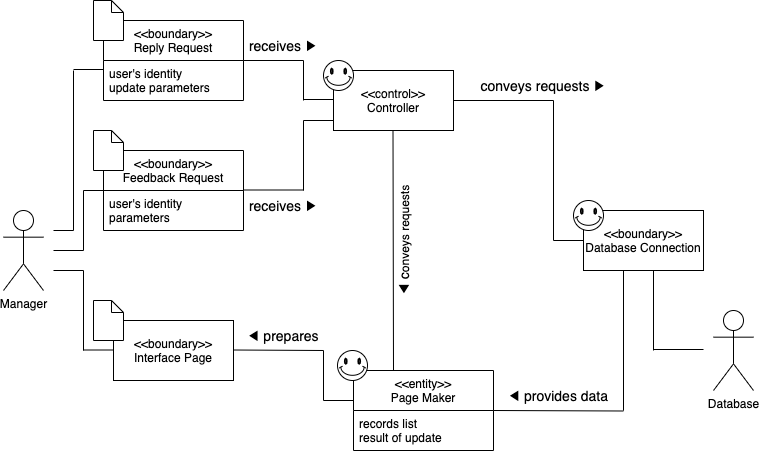

The diagram above was exported from draw.io. Its source (the exported page's mxGraphModel, read from the mxfile embedded in the PNG):
<mxGraphModel dx="946" dy="588" grid="1" gridSize="10" guides="1" tooltips="1" connect="1" arrows="1" fold="1" page="1" pageScale="1" pageWidth="827" pageHeight="1169" math="0" shadow="0">
  <root>
    <mxCell id="0" />
    <mxCell id="1" parent="0" />
    <mxCell id="9e36r-SvWrYG6-39WmHe-1" value="Manager" style="shape=umlActor;verticalLabelPosition=bottom;verticalAlign=top;html=1;outlineConnect=0;" vertex="1" parent="1">
      <mxGeometry x="30" y="300" width="40" height="80" as="geometry" />
    </mxCell>
    <mxCell id="9e36r-SvWrYG6-39WmHe-2" value="" style="endArrow=none;html=1;" edge="1" parent="1">
      <mxGeometry width="50" height="50" relative="1" as="geometry">
        <mxPoint x="80" y="340" as="sourcePoint" />
        <mxPoint x="110" y="340" as="targetPoint" />
      </mxGeometry>
    </mxCell>
    <mxCell id="9e36r-SvWrYG6-39WmHe-3" value="" style="endArrow=none;html=1;" edge="1" parent="1">
      <mxGeometry width="50" height="50" relative="1" as="geometry">
        <mxPoint x="110" y="280" as="sourcePoint" />
        <mxPoint x="140" y="280" as="targetPoint" />
      </mxGeometry>
    </mxCell>
    <mxCell id="9e36r-SvWrYG6-39WmHe-4" value="&amp;lt;&amp;lt;boundary&amp;gt;&amp;gt;&lt;br style=&quot;padding: 0px ; margin: 0px&quot;&gt;Interface Page" style="rounded=0;whiteSpace=wrap;html=1;" vertex="1" parent="1">
      <mxGeometry x="140" y="410" width="120" height="60" as="geometry" />
    </mxCell>
    <mxCell id="9e36r-SvWrYG6-39WmHe-5" value="" style="endArrow=none;html=1;" edge="1" parent="1">
      <mxGeometry width="50" height="50" relative="1" as="geometry">
        <mxPoint x="80" y="360" as="sourcePoint" />
        <mxPoint x="110" y="360" as="targetPoint" />
      </mxGeometry>
    </mxCell>
    <mxCell id="9e36r-SvWrYG6-39WmHe-6" value="" style="endArrow=none;html=1;" edge="1" parent="1">
      <mxGeometry width="50" height="50" relative="1" as="geometry">
        <mxPoint x="110" y="440" as="sourcePoint" />
        <mxPoint x="110" y="360" as="targetPoint" />
      </mxGeometry>
    </mxCell>
    <mxCell id="9e36r-SvWrYG6-39WmHe-7" value="" style="endArrow=none;html=1;" edge="1" parent="1">
      <mxGeometry width="50" height="50" relative="1" as="geometry">
        <mxPoint x="110" y="439.5" as="sourcePoint" />
        <mxPoint x="140" y="439.5" as="targetPoint" />
      </mxGeometry>
    </mxCell>
    <mxCell id="9e36r-SvWrYG6-39WmHe-8" value="" style="endArrow=none;html=1;" edge="1" parent="1">
      <mxGeometry width="50" height="50" relative="1" as="geometry">
        <mxPoint x="110" y="340" as="sourcePoint" />
        <mxPoint x="110" y="280" as="targetPoint" />
      </mxGeometry>
    </mxCell>
    <mxCell id="9e36r-SvWrYG6-39WmHe-10" value="&amp;lt;&amp;lt;control&amp;gt;&amp;gt;&lt;br&gt;Controller" style="rounded=0;whiteSpace=wrap;html=1;" vertex="1" parent="1">
      <mxGeometry x="360" y="160" width="120" height="60" as="geometry" />
    </mxCell>
    <mxCell id="9e36r-SvWrYG6-39WmHe-11" value="" style="endArrow=none;html=1;" edge="1" parent="1">
      <mxGeometry width="50" height="50" relative="1" as="geometry">
        <mxPoint x="330" y="280" as="sourcePoint" />
        <mxPoint x="330" y="210" as="targetPoint" />
      </mxGeometry>
    </mxCell>
    <mxCell id="9e36r-SvWrYG6-39WmHe-12" value="" style="endArrow=none;html=1;" edge="1" parent="1">
      <mxGeometry width="50" height="50" relative="1" as="geometry">
        <mxPoint x="330" y="210" as="sourcePoint" />
        <mxPoint x="360" y="210" as="targetPoint" />
      </mxGeometry>
    </mxCell>
    <mxCell id="9e36r-SvWrYG6-39WmHe-13" value="&lt;font style=&quot;font-size: 14px&quot;&gt;receives ▶&lt;/font&gt;" style="text;html=1;strokeColor=none;fillColor=none;align=center;verticalAlign=middle;whiteSpace=wrap;rounded=0;" vertex="1" parent="1">
      <mxGeometry x="270" y="280" width="80" height="30" as="geometry" />
    </mxCell>
    <mxCell id="9e36r-SvWrYG6-39WmHe-14" value="" style="endArrow=none;html=1;" edge="1" parent="1">
      <mxGeometry width="50" height="50" relative="1" as="geometry">
        <mxPoint x="260" y="439.5" as="sourcePoint" />
        <mxPoint x="350" y="440" as="targetPoint" />
      </mxGeometry>
    </mxCell>
    <mxCell id="9e36r-SvWrYG6-39WmHe-15" value="" style="endArrow=none;html=1;" edge="1" parent="1">
      <mxGeometry width="50" height="50" relative="1" as="geometry">
        <mxPoint x="350" y="490" as="sourcePoint" />
        <mxPoint x="350" y="440" as="targetPoint" />
      </mxGeometry>
    </mxCell>
    <mxCell id="9e36r-SvWrYG6-39WmHe-16" value="" style="endArrow=none;html=1;" edge="1" parent="1">
      <mxGeometry width="50" height="50" relative="1" as="geometry">
        <mxPoint x="350" y="490" as="sourcePoint" />
        <mxPoint x="380" y="490" as="targetPoint" />
      </mxGeometry>
    </mxCell>
    <mxCell id="9e36r-SvWrYG6-39WmHe-17" value="&lt;span style=&quot;font-family: , &amp;#34;consolas&amp;#34; , &amp;#34;liberation mono&amp;#34; , &amp;#34;menlo&amp;#34; , monospace&quot;&gt;&lt;font style=&quot;font-size: 14px&quot;&gt;◀ prepares&lt;/font&gt;&lt;/span&gt;" style="text;html=1;strokeColor=none;fillColor=none;align=center;verticalAlign=middle;whiteSpace=wrap;rounded=0;" vertex="1" parent="1">
      <mxGeometry x="270" y="410" width="80" height="30" as="geometry" />
    </mxCell>
    <mxCell id="9e36r-SvWrYG6-39WmHe-18" value="" style="endArrow=none;html=1;" edge="1" parent="1">
      <mxGeometry width="50" height="50" relative="1" as="geometry">
        <mxPoint x="420" y="460" as="sourcePoint" />
        <mxPoint x="419.5" y="220" as="targetPoint" />
      </mxGeometry>
    </mxCell>
    <mxCell id="9e36r-SvWrYG6-39WmHe-19" value="&lt;span style=&quot;font-size: 14px&quot;&gt;◀ c&lt;/span&gt;onveys requests" style="text;html=1;strokeColor=none;fillColor=none;align=center;verticalAlign=middle;whiteSpace=wrap;rounded=0;rotation=-90;" vertex="1" parent="1">
      <mxGeometry x="350" y="320" width="160" height="20" as="geometry" />
    </mxCell>
    <mxCell id="9e36r-SvWrYG6-39WmHe-20" value="" style="verticalLabelPosition=bottom;verticalAlign=top;html=1;shape=mxgraph.basic.smiley" vertex="1" parent="1">
      <mxGeometry x="350" y="150" width="30" height="30" as="geometry" />
    </mxCell>
    <mxCell id="9e36r-SvWrYG6-39WmHe-22" value="&amp;lt;&amp;lt;boundary&amp;gt;&amp;gt;&lt;br style=&quot;padding: 0px ; margin: 0px&quot;&gt;Database Connection" style="rounded=0;whiteSpace=wrap;html=1;" vertex="1" parent="1">
      <mxGeometry x="610" y="300" width="120" height="60" as="geometry" />
    </mxCell>
    <mxCell id="9e36r-SvWrYG6-39WmHe-23" value="" style="endArrow=none;html=1;" edge="1" parent="1">
      <mxGeometry width="50" height="50" relative="1" as="geometry">
        <mxPoint x="580" y="330" as="sourcePoint" />
        <mxPoint x="610" y="330" as="targetPoint" />
      </mxGeometry>
    </mxCell>
    <mxCell id="9e36r-SvWrYG6-39WmHe-24" value="" style="verticalLabelPosition=bottom;verticalAlign=top;html=1;shape=mxgraph.basic.smiley" vertex="1" parent="1">
      <mxGeometry x="600" y="290" width="30" height="30" as="geometry" />
    </mxCell>
    <mxCell id="9e36r-SvWrYG6-39WmHe-25" value="" style="endArrow=none;html=1;" edge="1" parent="1">
      <mxGeometry width="50" height="50" relative="1" as="geometry">
        <mxPoint x="580" y="190" as="sourcePoint" />
        <mxPoint x="480" y="190" as="targetPoint" />
      </mxGeometry>
    </mxCell>
    <mxCell id="9e36r-SvWrYG6-39WmHe-26" value="" style="endArrow=none;html=1;" edge="1" parent="1">
      <mxGeometry width="50" height="50" relative="1" as="geometry">
        <mxPoint x="580" y="330" as="sourcePoint" />
        <mxPoint x="580" y="190" as="targetPoint" />
      </mxGeometry>
    </mxCell>
    <mxCell id="9e36r-SvWrYG6-39WmHe-27" value="&lt;font style=&quot;font-size: 14px&quot;&gt;conveys requests ▶&lt;/font&gt;" style="text;html=1;strokeColor=none;fillColor=none;align=center;verticalAlign=middle;whiteSpace=wrap;rounded=0;" vertex="1" parent="1">
      <mxGeometry x="500" y="160" width="140" height="30" as="geometry" />
    </mxCell>
    <mxCell id="9e36r-SvWrYG6-39WmHe-28" value="&lt;&lt;entity&gt;&gt;&#10;Page Maker" style="swimlane;fontStyle=0;childLayout=stackLayout;horizontal=1;startSize=40;fillColor=none;horizontalStack=0;resizeParent=1;resizeParentMax=0;resizeLast=0;collapsible=1;marginBottom=0;" vertex="1" parent="1">
      <mxGeometry x="380" y="460" width="140" height="80" as="geometry" />
    </mxCell>
    <mxCell id="9e36r-SvWrYG6-39WmHe-29" value="records list&#10;result of update" style="text;strokeColor=none;fillColor=none;align=left;verticalAlign=top;spacingLeft=4;spacingRight=4;overflow=hidden;rotatable=0;points=[[0,0.5],[1,0.5]];portConstraint=eastwest;" vertex="1" parent="9e36r-SvWrYG6-39WmHe-28">
      <mxGeometry y="40" width="140" height="40" as="geometry" />
    </mxCell>
    <mxCell id="9e36r-SvWrYG6-39WmHe-30" value="" style="endArrow=none;html=1;" edge="1" parent="1">
      <mxGeometry width="50" height="50" relative="1" as="geometry">
        <mxPoint x="650" y="500" as="sourcePoint" />
        <mxPoint x="650" y="360" as="targetPoint" />
      </mxGeometry>
    </mxCell>
    <mxCell id="9e36r-SvWrYG6-39WmHe-31" value="" style="endArrow=none;html=1;" edge="1" parent="1">
      <mxGeometry width="50" height="50" relative="1" as="geometry">
        <mxPoint x="650" y="500.5" as="sourcePoint" />
        <mxPoint x="520" y="500" as="targetPoint" />
      </mxGeometry>
    </mxCell>
    <mxCell id="9e36r-SvWrYG6-39WmHe-32" value="&lt;span style=&quot;font-family: , &amp;#34;consolas&amp;#34; , &amp;#34;liberation mono&amp;#34; , &amp;#34;menlo&amp;#34; , monospace&quot;&gt;&lt;font style=&quot;font-size: 14px&quot;&gt;◀ provides data&lt;/font&gt;&lt;/span&gt;" style="text;html=1;strokeColor=none;fillColor=none;align=center;verticalAlign=middle;whiteSpace=wrap;rounded=0;" vertex="1" parent="1">
      <mxGeometry x="530" y="470" width="110" height="30" as="geometry" />
    </mxCell>
    <mxCell id="9e36r-SvWrYG6-39WmHe-33" value="" style="endArrow=none;html=1;" edge="1" parent="1">
      <mxGeometry width="50" height="50" relative="1" as="geometry">
        <mxPoint x="680" y="439" as="sourcePoint" />
        <mxPoint x="730" y="439" as="targetPoint" />
      </mxGeometry>
    </mxCell>
    <mxCell id="9e36r-SvWrYG6-39WmHe-34" value="" style="endArrow=none;html=1;" edge="1" parent="1">
      <mxGeometry width="50" height="50" relative="1" as="geometry">
        <mxPoint x="680" y="440" as="sourcePoint" />
        <mxPoint x="680" y="360" as="targetPoint" />
      </mxGeometry>
    </mxCell>
    <mxCell id="9e36r-SvWrYG6-39WmHe-35" value="Database" style="shape=umlActor;verticalLabelPosition=bottom;verticalAlign=top;html=1;outlineConnect=0;" vertex="1" parent="1">
      <mxGeometry x="740" y="400" width="40" height="80" as="geometry" />
    </mxCell>
    <mxCell id="9e36r-SvWrYG6-39WmHe-36" value="&lt;&lt;boundary&gt;&gt;&#10;Feedback Request" style="swimlane;fontStyle=0;childLayout=stackLayout;horizontal=1;startSize=40;fillColor=none;horizontalStack=0;resizeParent=1;resizeParentMax=0;resizeLast=0;collapsible=1;marginBottom=0;" vertex="1" parent="1">
      <mxGeometry x="130" y="240" width="140" height="80" as="geometry" />
    </mxCell>
    <mxCell id="9e36r-SvWrYG6-39WmHe-37" value="user's identity&#10;parameters" style="text;strokeColor=none;fillColor=none;align=left;verticalAlign=top;spacingLeft=4;spacingRight=4;overflow=hidden;rotatable=0;points=[[0,0.5],[1,0.5]];portConstraint=eastwest;" vertex="1" parent="9e36r-SvWrYG6-39WmHe-36">
      <mxGeometry y="40" width="140" height="40" as="geometry" />
    </mxCell>
    <mxCell id="9e36r-SvWrYG6-39WmHe-38" value="" style="shape=note;size=12;whiteSpace=wrap;html=1;" vertex="1" parent="1">
      <mxGeometry x="120" y="220" width="30" height="40" as="geometry" />
    </mxCell>
    <mxCell id="9e36r-SvWrYG6-39WmHe-39" value="" style="verticalLabelPosition=bottom;verticalAlign=top;html=1;shape=mxgraph.basic.smiley;fillColor=#FFFFFF;" vertex="1" parent="1">
      <mxGeometry x="364" y="440" width="30" height="30" as="geometry" />
    </mxCell>
    <mxCell id="9e36r-SvWrYG6-39WmHe-40" value="&lt;&lt;boundary&gt;&gt;&#10;Reply Request" style="swimlane;fontStyle=0;childLayout=stackLayout;horizontal=1;startSize=40;fillColor=none;horizontalStack=0;resizeParent=1;resizeParentMax=0;resizeLast=0;collapsible=1;marginBottom=0;" vertex="1" parent="1">
      <mxGeometry x="130" y="110" width="140" height="80" as="geometry" />
    </mxCell>
    <mxCell id="9e36r-SvWrYG6-39WmHe-41" value="user's identity&#10;update parameters" style="text;strokeColor=none;fillColor=none;align=left;verticalAlign=top;spacingLeft=4;spacingRight=4;overflow=hidden;rotatable=0;points=[[0,0.5],[1,0.5]];portConstraint=eastwest;" vertex="1" parent="9e36r-SvWrYG6-39WmHe-40">
      <mxGeometry y="40" width="140" height="40" as="geometry" />
    </mxCell>
    <mxCell id="9e36r-SvWrYG6-39WmHe-43" value="" style="shape=note;size=12;whiteSpace=wrap;html=1;" vertex="1" parent="1">
      <mxGeometry x="120" y="390" width="30" height="40" as="geometry" />
    </mxCell>
    <mxCell id="9e36r-SvWrYG6-39WmHe-44" value="" style="shape=note;size=12;whiteSpace=wrap;html=1;" vertex="1" parent="1">
      <mxGeometry x="120" y="90" width="30" height="40" as="geometry" />
    </mxCell>
    <mxCell id="9e36r-SvWrYG6-39WmHe-45" value="" style="endArrow=none;html=1;" edge="1" parent="1">
      <mxGeometry width="50" height="50" relative="1" as="geometry">
        <mxPoint x="80" y="320" as="sourcePoint" />
        <mxPoint x="100" y="320" as="targetPoint" />
      </mxGeometry>
    </mxCell>
    <mxCell id="9e36r-SvWrYG6-39WmHe-46" value="" style="endArrow=none;html=1;" edge="1" parent="1">
      <mxGeometry width="50" height="50" relative="1" as="geometry">
        <mxPoint x="100" y="320" as="sourcePoint" />
        <mxPoint x="100" y="160" as="targetPoint" />
      </mxGeometry>
    </mxCell>
    <mxCell id="9e36r-SvWrYG6-39WmHe-47" value="" style="endArrow=none;html=1;" edge="1" parent="1">
      <mxGeometry width="50" height="50" relative="1" as="geometry">
        <mxPoint x="100" y="159" as="sourcePoint" />
        <mxPoint x="130" y="159" as="targetPoint" />
      </mxGeometry>
    </mxCell>
    <mxCell id="9e36r-SvWrYG6-39WmHe-49" value="" style="endArrow=none;html=1;" edge="1" parent="1">
      <mxGeometry width="50" height="50" relative="1" as="geometry">
        <mxPoint x="270" y="150" as="sourcePoint" />
        <mxPoint x="330" y="150" as="targetPoint" />
      </mxGeometry>
    </mxCell>
    <mxCell id="9e36r-SvWrYG6-39WmHe-50" value="" style="endArrow=none;html=1;" edge="1" parent="1">
      <mxGeometry width="50" height="50" relative="1" as="geometry">
        <mxPoint x="330" y="190" as="sourcePoint" />
        <mxPoint x="330" y="150" as="targetPoint" />
      </mxGeometry>
    </mxCell>
    <mxCell id="9e36r-SvWrYG6-39WmHe-52" value="" style="endArrow=none;html=1;" edge="1" parent="1">
      <mxGeometry width="50" height="50" relative="1" as="geometry">
        <mxPoint x="270" y="279.5" as="sourcePoint" />
        <mxPoint x="330" y="279.5" as="targetPoint" />
      </mxGeometry>
    </mxCell>
    <mxCell id="9e36r-SvWrYG6-39WmHe-54" value="" style="endArrow=none;html=1;" edge="1" parent="1">
      <mxGeometry width="50" height="50" relative="1" as="geometry">
        <mxPoint x="330" y="189" as="sourcePoint" />
        <mxPoint x="360" y="189" as="targetPoint" />
      </mxGeometry>
    </mxCell>
    <mxCell id="9e36r-SvWrYG6-39WmHe-55" value="&lt;font style=&quot;font-size: 14px&quot;&gt;receives ▶&lt;/font&gt;" style="text;html=1;strokeColor=none;fillColor=none;align=center;verticalAlign=middle;whiteSpace=wrap;rounded=0;" vertex="1" parent="1">
      <mxGeometry x="270" y="120" width="80" height="30" as="geometry" />
    </mxCell>
  </root>
</mxGraphModel>